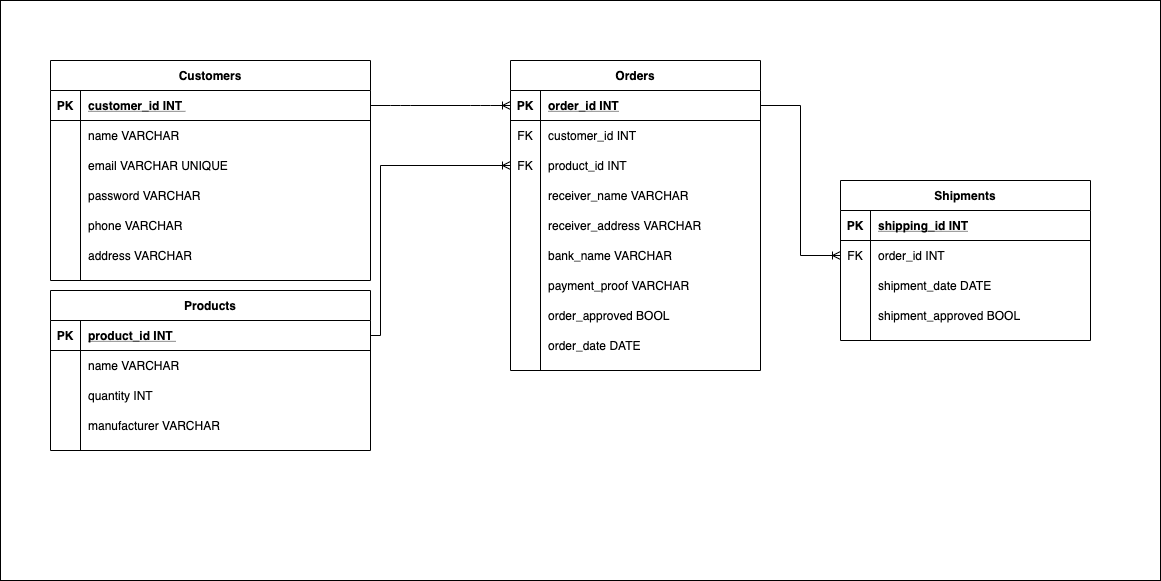

The diagram above was exported from draw.io. Its source (the exported page's mxGraphModel, read from the mxfile embedded in the PNG):
<mxGraphModel dx="1386" dy="823" grid="1" gridSize="10" guides="1" tooltips="1" connect="1" arrows="1" fold="1" page="1" pageScale="1" pageWidth="850" pageHeight="1100" math="0" shadow="0" extFonts="Permanent Marker^https://fonts.googleapis.com/css?family=Permanent+Marker">
  <root>
    <mxCell id="0" />
    <mxCell id="1" parent="0" />
    <mxCell id="3CMTsYivkA4vHY1e8YT2-1" value="" style="rounded=0;whiteSpace=wrap;html=1;" vertex="1" parent="1">
      <mxGeometry x="50" y="60" width="1160" height="580" as="geometry" />
    </mxCell>
    <mxCell id="C-vyLk0tnHw3VtMMgP7b-23" value="Customers" style="shape=table;startSize=30;container=1;collapsible=1;childLayout=tableLayout;fixedRows=1;rowLines=0;fontStyle=1;align=center;resizeLast=1;" parent="1" vertex="1">
      <mxGeometry x="100" y="120" width="320" height="220" as="geometry" />
    </mxCell>
    <mxCell id="C-vyLk0tnHw3VtMMgP7b-24" value="" style="shape=partialRectangle;collapsible=0;dropTarget=0;pointerEvents=0;fillColor=none;points=[[0,0.5],[1,0.5]];portConstraint=eastwest;top=0;left=0;right=0;bottom=1;" parent="C-vyLk0tnHw3VtMMgP7b-23" vertex="1">
      <mxGeometry y="30" width="320" height="30" as="geometry" />
    </mxCell>
    <mxCell id="C-vyLk0tnHw3VtMMgP7b-25" value="PK" style="shape=partialRectangle;overflow=hidden;connectable=0;fillColor=none;top=0;left=0;bottom=0;right=0;fontStyle=1;" parent="C-vyLk0tnHw3VtMMgP7b-24" vertex="1">
      <mxGeometry width="30" height="30" as="geometry" />
    </mxCell>
    <mxCell id="C-vyLk0tnHw3VtMMgP7b-26" value="customer_id INT " style="shape=partialRectangle;overflow=hidden;connectable=0;fillColor=none;top=0;left=0;bottom=0;right=0;align=left;spacingLeft=6;fontStyle=5;" parent="C-vyLk0tnHw3VtMMgP7b-24" vertex="1">
      <mxGeometry x="30" width="290" height="30" as="geometry" />
    </mxCell>
    <mxCell id="C-vyLk0tnHw3VtMMgP7b-27" value="" style="shape=partialRectangle;collapsible=0;dropTarget=0;pointerEvents=0;fillColor=none;points=[[0,0.5],[1,0.5]];portConstraint=eastwest;top=0;left=0;right=0;bottom=0;" parent="C-vyLk0tnHw3VtMMgP7b-23" vertex="1">
      <mxGeometry y="60" width="320" height="30" as="geometry" />
    </mxCell>
    <mxCell id="C-vyLk0tnHw3VtMMgP7b-28" value="" style="shape=partialRectangle;overflow=hidden;connectable=0;fillColor=none;top=0;left=0;bottom=0;right=0;" parent="C-vyLk0tnHw3VtMMgP7b-27" vertex="1">
      <mxGeometry width="30" height="30" as="geometry" />
    </mxCell>
    <mxCell id="C-vyLk0tnHw3VtMMgP7b-29" value="name VARCHAR" style="shape=partialRectangle;overflow=hidden;connectable=0;fillColor=none;top=0;left=0;bottom=0;right=0;align=left;spacingLeft=6;" parent="C-vyLk0tnHw3VtMMgP7b-27" vertex="1">
      <mxGeometry x="30" width="290" height="30" as="geometry" />
    </mxCell>
    <mxCell id="8Nyf-BtuxWaEKZbEK8rZ-6" style="shape=partialRectangle;collapsible=0;dropTarget=0;pointerEvents=0;fillColor=none;points=[[0,0.5],[1,0.5]];portConstraint=eastwest;top=0;left=0;right=0;bottom=0;" parent="C-vyLk0tnHw3VtMMgP7b-23" vertex="1">
      <mxGeometry y="90" width="320" height="30" as="geometry" />
    </mxCell>
    <mxCell id="8Nyf-BtuxWaEKZbEK8rZ-7" style="shape=partialRectangle;overflow=hidden;connectable=0;fillColor=none;top=0;left=0;bottom=0;right=0;" parent="8Nyf-BtuxWaEKZbEK8rZ-6" vertex="1">
      <mxGeometry width="30" height="30" as="geometry" />
    </mxCell>
    <mxCell id="8Nyf-BtuxWaEKZbEK8rZ-8" value="email VARCHAR UNIQUE" style="shape=partialRectangle;overflow=hidden;connectable=0;fillColor=none;top=0;left=0;bottom=0;right=0;align=left;spacingLeft=6;" parent="8Nyf-BtuxWaEKZbEK8rZ-6" vertex="1">
      <mxGeometry x="30" width="290" height="30" as="geometry" />
    </mxCell>
    <mxCell id="8Nyf-BtuxWaEKZbEK8rZ-15" style="shape=partialRectangle;collapsible=0;dropTarget=0;pointerEvents=0;fillColor=none;points=[[0,0.5],[1,0.5]];portConstraint=eastwest;top=0;left=0;right=0;bottom=0;" parent="C-vyLk0tnHw3VtMMgP7b-23" vertex="1">
      <mxGeometry y="120" width="320" height="30" as="geometry" />
    </mxCell>
    <mxCell id="8Nyf-BtuxWaEKZbEK8rZ-16" style="shape=partialRectangle;overflow=hidden;connectable=0;fillColor=none;top=0;left=0;bottom=0;right=0;" parent="8Nyf-BtuxWaEKZbEK8rZ-15" vertex="1">
      <mxGeometry width="30" height="30" as="geometry" />
    </mxCell>
    <mxCell id="8Nyf-BtuxWaEKZbEK8rZ-17" value="password VARCHAR" style="shape=partialRectangle;overflow=hidden;connectable=0;fillColor=none;top=0;left=0;bottom=0;right=0;align=left;spacingLeft=6;" parent="8Nyf-BtuxWaEKZbEK8rZ-15" vertex="1">
      <mxGeometry x="30" width="290" height="30" as="geometry" />
    </mxCell>
    <mxCell id="8Nyf-BtuxWaEKZbEK8rZ-35" style="shape=partialRectangle;collapsible=0;dropTarget=0;pointerEvents=0;fillColor=none;points=[[0,0.5],[1,0.5]];portConstraint=eastwest;top=0;left=0;right=0;bottom=0;" parent="C-vyLk0tnHw3VtMMgP7b-23" vertex="1">
      <mxGeometry y="150" width="320" height="30" as="geometry" />
    </mxCell>
    <mxCell id="8Nyf-BtuxWaEKZbEK8rZ-36" style="shape=partialRectangle;overflow=hidden;connectable=0;fillColor=none;top=0;left=0;bottom=0;right=0;" parent="8Nyf-BtuxWaEKZbEK8rZ-35" vertex="1">
      <mxGeometry width="30" height="30" as="geometry" />
    </mxCell>
    <mxCell id="8Nyf-BtuxWaEKZbEK8rZ-37" value="phone VARCHAR " style="shape=partialRectangle;overflow=hidden;connectable=0;fillColor=none;top=0;left=0;bottom=0;right=0;align=left;spacingLeft=6;" parent="8Nyf-BtuxWaEKZbEK8rZ-35" vertex="1">
      <mxGeometry x="30" width="290" height="30" as="geometry" />
    </mxCell>
    <mxCell id="8Nyf-BtuxWaEKZbEK8rZ-38" style="shape=partialRectangle;collapsible=0;dropTarget=0;pointerEvents=0;fillColor=none;points=[[0,0.5],[1,0.5]];portConstraint=eastwest;top=0;left=0;right=0;bottom=0;" parent="C-vyLk0tnHw3VtMMgP7b-23" vertex="1">
      <mxGeometry y="180" width="320" height="30" as="geometry" />
    </mxCell>
    <mxCell id="8Nyf-BtuxWaEKZbEK8rZ-39" style="shape=partialRectangle;overflow=hidden;connectable=0;fillColor=none;top=0;left=0;bottom=0;right=0;" parent="8Nyf-BtuxWaEKZbEK8rZ-38" vertex="1">
      <mxGeometry width="30" height="30" as="geometry" />
    </mxCell>
    <mxCell id="8Nyf-BtuxWaEKZbEK8rZ-40" value="address VARCHAR" style="shape=partialRectangle;overflow=hidden;connectable=0;fillColor=none;top=0;left=0;bottom=0;right=0;align=left;spacingLeft=6;" parent="8Nyf-BtuxWaEKZbEK8rZ-38" vertex="1">
      <mxGeometry x="30" width="290" height="30" as="geometry" />
    </mxCell>
    <mxCell id="C-vyLk0tnHw3VtMMgP7b-2" value="Orders" style="shape=table;startSize=30;container=1;collapsible=1;childLayout=tableLayout;fixedRows=1;rowLines=0;fontStyle=1;align=center;resizeLast=1;" parent="1" vertex="1">
      <mxGeometry x="560" y="120" width="250" height="310" as="geometry" />
    </mxCell>
    <mxCell id="C-vyLk0tnHw3VtMMgP7b-3" value="" style="shape=partialRectangle;collapsible=0;dropTarget=0;pointerEvents=0;fillColor=none;points=[[0,0.5],[1,0.5]];portConstraint=eastwest;top=0;left=0;right=0;bottom=1;" parent="C-vyLk0tnHw3VtMMgP7b-2" vertex="1">
      <mxGeometry y="30" width="250" height="30" as="geometry" />
    </mxCell>
    <mxCell id="C-vyLk0tnHw3VtMMgP7b-4" value="PK" style="shape=partialRectangle;overflow=hidden;connectable=0;fillColor=none;top=0;left=0;bottom=0;right=0;fontStyle=1;" parent="C-vyLk0tnHw3VtMMgP7b-3" vertex="1">
      <mxGeometry width="30" height="30" as="geometry" />
    </mxCell>
    <mxCell id="C-vyLk0tnHw3VtMMgP7b-5" value="order_id INT" style="shape=partialRectangle;overflow=hidden;connectable=0;fillColor=none;top=0;left=0;bottom=0;right=0;align=left;spacingLeft=6;fontStyle=5;" parent="C-vyLk0tnHw3VtMMgP7b-3" vertex="1">
      <mxGeometry x="30" width="220" height="30" as="geometry" />
    </mxCell>
    <mxCell id="C-vyLk0tnHw3VtMMgP7b-6" value="" style="shape=partialRectangle;collapsible=0;dropTarget=0;pointerEvents=0;fillColor=none;points=[[0,0.5],[1,0.5]];portConstraint=eastwest;top=0;left=0;right=0;bottom=0;" parent="C-vyLk0tnHw3VtMMgP7b-2" vertex="1">
      <mxGeometry y="60" width="250" height="30" as="geometry" />
    </mxCell>
    <mxCell id="C-vyLk0tnHw3VtMMgP7b-7" value="FK" style="shape=partialRectangle;overflow=hidden;connectable=0;fillColor=none;top=0;left=0;bottom=0;right=0;" parent="C-vyLk0tnHw3VtMMgP7b-6" vertex="1">
      <mxGeometry width="30" height="30" as="geometry" />
    </mxCell>
    <mxCell id="C-vyLk0tnHw3VtMMgP7b-8" value="customer_id INT" style="shape=partialRectangle;overflow=hidden;connectable=0;fillColor=none;top=0;left=0;bottom=0;right=0;align=left;spacingLeft=6;" parent="C-vyLk0tnHw3VtMMgP7b-6" vertex="1">
      <mxGeometry x="30" width="220" height="30" as="geometry" />
    </mxCell>
    <mxCell id="C-vyLk0tnHw3VtMMgP7b-9" value="" style="shape=partialRectangle;collapsible=0;dropTarget=0;pointerEvents=0;fillColor=none;points=[[0,0.5],[1,0.5]];portConstraint=eastwest;top=0;left=0;right=0;bottom=0;" parent="C-vyLk0tnHw3VtMMgP7b-2" vertex="1">
      <mxGeometry y="90" width="250" height="30" as="geometry" />
    </mxCell>
    <mxCell id="C-vyLk0tnHw3VtMMgP7b-10" value="FK" style="shape=partialRectangle;overflow=hidden;connectable=0;fillColor=none;top=0;left=0;bottom=0;right=0;" parent="C-vyLk0tnHw3VtMMgP7b-9" vertex="1">
      <mxGeometry width="30" height="30" as="geometry" />
    </mxCell>
    <mxCell id="C-vyLk0tnHw3VtMMgP7b-11" value="product_id INT" style="shape=partialRectangle;overflow=hidden;connectable=0;fillColor=none;top=0;left=0;bottom=0;right=0;align=left;spacingLeft=6;" parent="C-vyLk0tnHw3VtMMgP7b-9" vertex="1">
      <mxGeometry x="30" width="220" height="30" as="geometry" />
    </mxCell>
    <mxCell id="g2TbUWrDVsjvrQhJTPPB-4" value="" style="shape=partialRectangle;collapsible=0;dropTarget=0;pointerEvents=0;fillColor=none;points=[[0,0.5],[1,0.5]];portConstraint=eastwest;top=0;left=0;right=0;bottom=0;" parent="C-vyLk0tnHw3VtMMgP7b-2" vertex="1">
      <mxGeometry y="120" width="250" height="30" as="geometry" />
    </mxCell>
    <mxCell id="g2TbUWrDVsjvrQhJTPPB-5" value="" style="shape=partialRectangle;overflow=hidden;connectable=0;fillColor=none;top=0;left=0;bottom=0;right=0;" parent="g2TbUWrDVsjvrQhJTPPB-4" vertex="1">
      <mxGeometry width="30" height="30" as="geometry" />
    </mxCell>
    <mxCell id="g2TbUWrDVsjvrQhJTPPB-6" value="receiver_name VARCHAR" style="shape=partialRectangle;overflow=hidden;connectable=0;fillColor=none;top=0;left=0;bottom=0;right=0;align=left;spacingLeft=6;" parent="g2TbUWrDVsjvrQhJTPPB-4" vertex="1">
      <mxGeometry x="30" width="220" height="30" as="geometry" />
    </mxCell>
    <mxCell id="g2TbUWrDVsjvrQhJTPPB-7" value="" style="shape=partialRectangle;collapsible=0;dropTarget=0;pointerEvents=0;fillColor=none;points=[[0,0.5],[1,0.5]];portConstraint=eastwest;top=0;left=0;right=0;bottom=0;" parent="C-vyLk0tnHw3VtMMgP7b-2" vertex="1">
      <mxGeometry y="150" width="250" height="30" as="geometry" />
    </mxCell>
    <mxCell id="g2TbUWrDVsjvrQhJTPPB-8" value="" style="shape=partialRectangle;overflow=hidden;connectable=0;fillColor=none;top=0;left=0;bottom=0;right=0;" parent="g2TbUWrDVsjvrQhJTPPB-7" vertex="1">
      <mxGeometry width="30" height="30" as="geometry" />
    </mxCell>
    <mxCell id="g2TbUWrDVsjvrQhJTPPB-9" value="receiver_address VARCHAR" style="shape=partialRectangle;overflow=hidden;connectable=0;fillColor=none;top=0;left=0;bottom=0;right=0;align=left;spacingLeft=6;" parent="g2TbUWrDVsjvrQhJTPPB-7" vertex="1">
      <mxGeometry x="30" width="220" height="30" as="geometry" />
    </mxCell>
    <mxCell id="g2TbUWrDVsjvrQhJTPPB-33" value="" style="shape=partialRectangle;collapsible=0;dropTarget=0;pointerEvents=0;fillColor=none;points=[[0,0.5],[1,0.5]];portConstraint=eastwest;top=0;left=0;right=0;bottom=0;" parent="C-vyLk0tnHw3VtMMgP7b-2" vertex="1">
      <mxGeometry y="180" width="250" height="30" as="geometry" />
    </mxCell>
    <mxCell id="g2TbUWrDVsjvrQhJTPPB-34" value="" style="shape=partialRectangle;overflow=hidden;connectable=0;fillColor=none;top=0;left=0;bottom=0;right=0;" parent="g2TbUWrDVsjvrQhJTPPB-33" vertex="1">
      <mxGeometry width="30" height="30" as="geometry" />
    </mxCell>
    <mxCell id="g2TbUWrDVsjvrQhJTPPB-35" value="bank_name VARCHAR" style="shape=partialRectangle;overflow=hidden;connectable=0;fillColor=none;top=0;left=0;bottom=0;right=0;align=left;spacingLeft=6;" parent="g2TbUWrDVsjvrQhJTPPB-33" vertex="1">
      <mxGeometry x="30" width="220" height="30" as="geometry" />
    </mxCell>
    <mxCell id="g2TbUWrDVsjvrQhJTPPB-10" value="" style="shape=partialRectangle;collapsible=0;dropTarget=0;pointerEvents=0;fillColor=none;points=[[0,0.5],[1,0.5]];portConstraint=eastwest;top=0;left=0;right=0;bottom=0;" parent="C-vyLk0tnHw3VtMMgP7b-2" vertex="1">
      <mxGeometry y="210" width="250" height="30" as="geometry" />
    </mxCell>
    <mxCell id="g2TbUWrDVsjvrQhJTPPB-11" value="" style="shape=partialRectangle;overflow=hidden;connectable=0;fillColor=none;top=0;left=0;bottom=0;right=0;" parent="g2TbUWrDVsjvrQhJTPPB-10" vertex="1">
      <mxGeometry width="30" height="30" as="geometry" />
    </mxCell>
    <mxCell id="g2TbUWrDVsjvrQhJTPPB-12" value="payment_proof VARCHAR" style="shape=partialRectangle;overflow=hidden;connectable=0;fillColor=none;top=0;left=0;bottom=0;right=0;align=left;spacingLeft=6;" parent="g2TbUWrDVsjvrQhJTPPB-10" vertex="1">
      <mxGeometry x="30" width="220" height="30" as="geometry" />
    </mxCell>
    <mxCell id="g2TbUWrDVsjvrQhJTPPB-30" value="" style="shape=partialRectangle;collapsible=0;dropTarget=0;pointerEvents=0;fillColor=none;points=[[0,0.5],[1,0.5]];portConstraint=eastwest;top=0;left=0;right=0;bottom=0;" parent="C-vyLk0tnHw3VtMMgP7b-2" vertex="1">
      <mxGeometry y="240" width="250" height="30" as="geometry" />
    </mxCell>
    <mxCell id="g2TbUWrDVsjvrQhJTPPB-31" value="" style="shape=partialRectangle;overflow=hidden;connectable=0;fillColor=none;top=0;left=0;bottom=0;right=0;" parent="g2TbUWrDVsjvrQhJTPPB-30" vertex="1">
      <mxGeometry width="30" height="30" as="geometry" />
    </mxCell>
    <mxCell id="g2TbUWrDVsjvrQhJTPPB-32" value="order_approved BOOL" style="shape=partialRectangle;overflow=hidden;connectable=0;fillColor=none;top=0;left=0;bottom=0;right=0;align=left;spacingLeft=6;" parent="g2TbUWrDVsjvrQhJTPPB-30" vertex="1">
      <mxGeometry x="30" width="220" height="30" as="geometry" />
    </mxCell>
    <mxCell id="g2TbUWrDVsjvrQhJTPPB-13" value="" style="shape=partialRectangle;collapsible=0;dropTarget=0;pointerEvents=0;fillColor=none;points=[[0,0.5],[1,0.5]];portConstraint=eastwest;top=0;left=0;right=0;bottom=0;" parent="C-vyLk0tnHw3VtMMgP7b-2" vertex="1">
      <mxGeometry y="270" width="250" height="30" as="geometry" />
    </mxCell>
    <mxCell id="g2TbUWrDVsjvrQhJTPPB-14" value="" style="shape=partialRectangle;overflow=hidden;connectable=0;fillColor=none;top=0;left=0;bottom=0;right=0;" parent="g2TbUWrDVsjvrQhJTPPB-13" vertex="1">
      <mxGeometry width="30" height="30" as="geometry" />
    </mxCell>
    <mxCell id="g2TbUWrDVsjvrQhJTPPB-15" value="order_date DATE" style="shape=partialRectangle;overflow=hidden;connectable=0;fillColor=none;top=0;left=0;bottom=0;right=0;align=left;spacingLeft=6;" parent="g2TbUWrDVsjvrQhJTPPB-13" vertex="1">
      <mxGeometry x="30" width="220" height="30" as="geometry" />
    </mxCell>
    <mxCell id="8Nyf-BtuxWaEKZbEK8rZ-22" value="Products" style="shape=table;startSize=30;container=1;collapsible=1;childLayout=tableLayout;fixedRows=1;rowLines=0;fontStyle=1;align=center;resizeLast=1;" parent="1" vertex="1">
      <mxGeometry x="100" y="350" width="320" height="160" as="geometry" />
    </mxCell>
    <mxCell id="8Nyf-BtuxWaEKZbEK8rZ-23" value="" style="shape=partialRectangle;collapsible=0;dropTarget=0;pointerEvents=0;fillColor=none;points=[[0,0.5],[1,0.5]];portConstraint=eastwest;top=0;left=0;right=0;bottom=1;" parent="8Nyf-BtuxWaEKZbEK8rZ-22" vertex="1">
      <mxGeometry y="30" width="320" height="30" as="geometry" />
    </mxCell>
    <mxCell id="8Nyf-BtuxWaEKZbEK8rZ-24" value="PK" style="shape=partialRectangle;overflow=hidden;connectable=0;fillColor=none;top=0;left=0;bottom=0;right=0;fontStyle=1;" parent="8Nyf-BtuxWaEKZbEK8rZ-23" vertex="1">
      <mxGeometry width="30" height="30" as="geometry" />
    </mxCell>
    <mxCell id="8Nyf-BtuxWaEKZbEK8rZ-25" value="product_id INT " style="shape=partialRectangle;overflow=hidden;connectable=0;fillColor=none;top=0;left=0;bottom=0;right=0;align=left;spacingLeft=6;fontStyle=5;" parent="8Nyf-BtuxWaEKZbEK8rZ-23" vertex="1">
      <mxGeometry x="30" width="290" height="30" as="geometry" />
    </mxCell>
    <mxCell id="8Nyf-BtuxWaEKZbEK8rZ-26" value="" style="shape=partialRectangle;collapsible=0;dropTarget=0;pointerEvents=0;fillColor=none;points=[[0,0.5],[1,0.5]];portConstraint=eastwest;top=0;left=0;right=0;bottom=0;" parent="8Nyf-BtuxWaEKZbEK8rZ-22" vertex="1">
      <mxGeometry y="60" width="320" height="30" as="geometry" />
    </mxCell>
    <mxCell id="8Nyf-BtuxWaEKZbEK8rZ-27" value="" style="shape=partialRectangle;overflow=hidden;connectable=0;fillColor=none;top=0;left=0;bottom=0;right=0;" parent="8Nyf-BtuxWaEKZbEK8rZ-26" vertex="1">
      <mxGeometry width="30" height="30" as="geometry" />
    </mxCell>
    <mxCell id="8Nyf-BtuxWaEKZbEK8rZ-28" value="name VARCHAR" style="shape=partialRectangle;overflow=hidden;connectable=0;fillColor=none;top=0;left=0;bottom=0;right=0;align=left;spacingLeft=6;" parent="8Nyf-BtuxWaEKZbEK8rZ-26" vertex="1">
      <mxGeometry x="30" width="290" height="30" as="geometry" />
    </mxCell>
    <mxCell id="8Nyf-BtuxWaEKZbEK8rZ-29" style="shape=partialRectangle;collapsible=0;dropTarget=0;pointerEvents=0;fillColor=none;points=[[0,0.5],[1,0.5]];portConstraint=eastwest;top=0;left=0;right=0;bottom=0;" parent="8Nyf-BtuxWaEKZbEK8rZ-22" vertex="1">
      <mxGeometry y="90" width="320" height="30" as="geometry" />
    </mxCell>
    <mxCell id="8Nyf-BtuxWaEKZbEK8rZ-30" style="shape=partialRectangle;overflow=hidden;connectable=0;fillColor=none;top=0;left=0;bottom=0;right=0;" parent="8Nyf-BtuxWaEKZbEK8rZ-29" vertex="1">
      <mxGeometry width="30" height="30" as="geometry" />
    </mxCell>
    <mxCell id="8Nyf-BtuxWaEKZbEK8rZ-31" value="quantity INT" style="shape=partialRectangle;overflow=hidden;connectable=0;fillColor=none;top=0;left=0;bottom=0;right=0;align=left;spacingLeft=6;" parent="8Nyf-BtuxWaEKZbEK8rZ-29" vertex="1">
      <mxGeometry x="30" width="290" height="30" as="geometry" />
    </mxCell>
    <mxCell id="8Nyf-BtuxWaEKZbEK8rZ-32" style="shape=partialRectangle;collapsible=0;dropTarget=0;pointerEvents=0;fillColor=none;points=[[0,0.5],[1,0.5]];portConstraint=eastwest;top=0;left=0;right=0;bottom=0;" parent="8Nyf-BtuxWaEKZbEK8rZ-22" vertex="1">
      <mxGeometry y="120" width="320" height="30" as="geometry" />
    </mxCell>
    <mxCell id="8Nyf-BtuxWaEKZbEK8rZ-33" style="shape=partialRectangle;overflow=hidden;connectable=0;fillColor=none;top=0;left=0;bottom=0;right=0;" parent="8Nyf-BtuxWaEKZbEK8rZ-32" vertex="1">
      <mxGeometry width="30" height="30" as="geometry" />
    </mxCell>
    <mxCell id="8Nyf-BtuxWaEKZbEK8rZ-34" value="manufacturer VARCHAR" style="shape=partialRectangle;overflow=hidden;connectable=0;fillColor=none;top=0;left=0;bottom=0;right=0;align=left;spacingLeft=6;" parent="8Nyf-BtuxWaEKZbEK8rZ-32" vertex="1">
      <mxGeometry x="30" width="290" height="30" as="geometry" />
    </mxCell>
    <mxCell id="g2TbUWrDVsjvrQhJTPPB-1" value="" style="edgeStyle=orthogonalEdgeStyle;fontSize=12;html=1;endArrow=ERoneToMany;exitX=1;exitY=0.5;exitDx=0;exitDy=0;entryX=0;entryY=0.5;entryDx=0;entryDy=0;rounded=0;" parent="1" source="8Nyf-BtuxWaEKZbEK8rZ-23" target="C-vyLk0tnHw3VtMMgP7b-9" edge="1">
      <mxGeometry width="100" height="100" relative="1" as="geometry">
        <mxPoint x="390" y="450" as="sourcePoint" />
        <mxPoint x="490" y="350" as="targetPoint" />
        <Array as="points">
          <mxPoint x="430" y="395" />
          <mxPoint x="430" y="225" />
        </Array>
      </mxGeometry>
    </mxCell>
    <mxCell id="g2TbUWrDVsjvrQhJTPPB-3" value="" style="fontSize=12;html=1;endArrow=ERoneToMany;exitX=1;exitY=0.5;exitDx=0;exitDy=0;entryX=0;entryY=0.5;entryDx=0;entryDy=0;edgeStyle=entityRelationEdgeStyle;" parent="1" source="C-vyLk0tnHw3VtMMgP7b-24" target="C-vyLk0tnHw3VtMMgP7b-3" edge="1">
      <mxGeometry width="100" height="100" relative="1" as="geometry">
        <mxPoint x="460" y="220" as="sourcePoint" />
        <mxPoint x="560" y="120" as="targetPoint" />
      </mxGeometry>
    </mxCell>
    <mxCell id="g2TbUWrDVsjvrQhJTPPB-16" value="Shipments" style="shape=table;startSize=30;container=1;collapsible=1;childLayout=tableLayout;fixedRows=1;rowLines=0;fontStyle=1;align=center;resizeLast=1;" parent="1" vertex="1">
      <mxGeometry x="890" y="240" width="250" height="160" as="geometry" />
    </mxCell>
    <mxCell id="g2TbUWrDVsjvrQhJTPPB-17" value="" style="shape=partialRectangle;collapsible=0;dropTarget=0;pointerEvents=0;fillColor=none;top=0;left=0;bottom=1;right=0;points=[[0,0.5],[1,0.5]];portConstraint=eastwest;" parent="g2TbUWrDVsjvrQhJTPPB-16" vertex="1">
      <mxGeometry y="30" width="250" height="30" as="geometry" />
    </mxCell>
    <mxCell id="g2TbUWrDVsjvrQhJTPPB-18" value="PK" style="shape=partialRectangle;connectable=0;fillColor=none;top=0;left=0;bottom=0;right=0;fontStyle=1;overflow=hidden;" parent="g2TbUWrDVsjvrQhJTPPB-17" vertex="1">
      <mxGeometry width="30" height="30" as="geometry" />
    </mxCell>
    <mxCell id="g2TbUWrDVsjvrQhJTPPB-19" value="shipping_id INT" style="shape=partialRectangle;connectable=0;fillColor=none;top=0;left=0;bottom=0;right=0;align=left;spacingLeft=6;fontStyle=5;overflow=hidden;" parent="g2TbUWrDVsjvrQhJTPPB-17" vertex="1">
      <mxGeometry x="30" width="220" height="30" as="geometry" />
    </mxCell>
    <mxCell id="g2TbUWrDVsjvrQhJTPPB-20" value="" style="shape=partialRectangle;collapsible=0;dropTarget=0;pointerEvents=0;fillColor=none;top=0;left=0;bottom=0;right=0;points=[[0,0.5],[1,0.5]];portConstraint=eastwest;" parent="g2TbUWrDVsjvrQhJTPPB-16" vertex="1">
      <mxGeometry y="60" width="250" height="30" as="geometry" />
    </mxCell>
    <mxCell id="g2TbUWrDVsjvrQhJTPPB-21" value="FK" style="shape=partialRectangle;connectable=0;fillColor=none;top=0;left=0;bottom=0;right=0;editable=1;overflow=hidden;" parent="g2TbUWrDVsjvrQhJTPPB-20" vertex="1">
      <mxGeometry width="30" height="30" as="geometry" />
    </mxCell>
    <mxCell id="g2TbUWrDVsjvrQhJTPPB-22" value="order_id INT" style="shape=partialRectangle;connectable=0;fillColor=none;top=0;left=0;bottom=0;right=0;align=left;spacingLeft=6;overflow=hidden;" parent="g2TbUWrDVsjvrQhJTPPB-20" vertex="1">
      <mxGeometry x="30" width="220" height="30" as="geometry" />
    </mxCell>
    <mxCell id="g2TbUWrDVsjvrQhJTPPB-23" value="" style="shape=partialRectangle;collapsible=0;dropTarget=0;pointerEvents=0;fillColor=none;top=0;left=0;bottom=0;right=0;points=[[0,0.5],[1,0.5]];portConstraint=eastwest;" parent="g2TbUWrDVsjvrQhJTPPB-16" vertex="1">
      <mxGeometry y="90" width="250" height="30" as="geometry" />
    </mxCell>
    <mxCell id="g2TbUWrDVsjvrQhJTPPB-24" value="" style="shape=partialRectangle;connectable=0;fillColor=none;top=0;left=0;bottom=0;right=0;editable=1;overflow=hidden;" parent="g2TbUWrDVsjvrQhJTPPB-23" vertex="1">
      <mxGeometry width="30" height="30" as="geometry" />
    </mxCell>
    <mxCell id="g2TbUWrDVsjvrQhJTPPB-25" value="shipment_date DATE" style="shape=partialRectangle;connectable=0;fillColor=none;top=0;left=0;bottom=0;right=0;align=left;spacingLeft=6;overflow=hidden;" parent="g2TbUWrDVsjvrQhJTPPB-23" vertex="1">
      <mxGeometry x="30" width="220" height="30" as="geometry" />
    </mxCell>
    <mxCell id="g2TbUWrDVsjvrQhJTPPB-26" value="" style="shape=partialRectangle;collapsible=0;dropTarget=0;pointerEvents=0;fillColor=none;top=0;left=0;bottom=0;right=0;points=[[0,0.5],[1,0.5]];portConstraint=eastwest;" parent="g2TbUWrDVsjvrQhJTPPB-16" vertex="1">
      <mxGeometry y="120" width="250" height="30" as="geometry" />
    </mxCell>
    <mxCell id="g2TbUWrDVsjvrQhJTPPB-27" value="" style="shape=partialRectangle;connectable=0;fillColor=none;top=0;left=0;bottom=0;right=0;editable=1;overflow=hidden;" parent="g2TbUWrDVsjvrQhJTPPB-26" vertex="1">
      <mxGeometry width="30" height="30" as="geometry" />
    </mxCell>
    <mxCell id="g2TbUWrDVsjvrQhJTPPB-28" value="shipment_approved BOOL" style="shape=partialRectangle;connectable=0;fillColor=none;top=0;left=0;bottom=0;right=0;align=left;spacingLeft=6;overflow=hidden;" parent="g2TbUWrDVsjvrQhJTPPB-26" vertex="1">
      <mxGeometry x="30" width="220" height="30" as="geometry" />
    </mxCell>
    <mxCell id="g2TbUWrDVsjvrQhJTPPB-29" value="" style="edgeStyle=orthogonalEdgeStyle;fontSize=12;html=1;endArrow=ERoneToMany;entryX=0;entryY=0.5;entryDx=0;entryDy=0;exitX=1;exitY=0.5;exitDx=0;exitDy=0;rounded=0;" parent="1" source="C-vyLk0tnHw3VtMMgP7b-3" target="g2TbUWrDVsjvrQhJTPPB-20" edge="1">
      <mxGeometry width="100" height="100" relative="1" as="geometry">
        <mxPoint x="780" y="450" as="sourcePoint" />
        <mxPoint x="880" y="350" as="targetPoint" />
      </mxGeometry>
    </mxCell>
  </root>
</mxGraphModel>